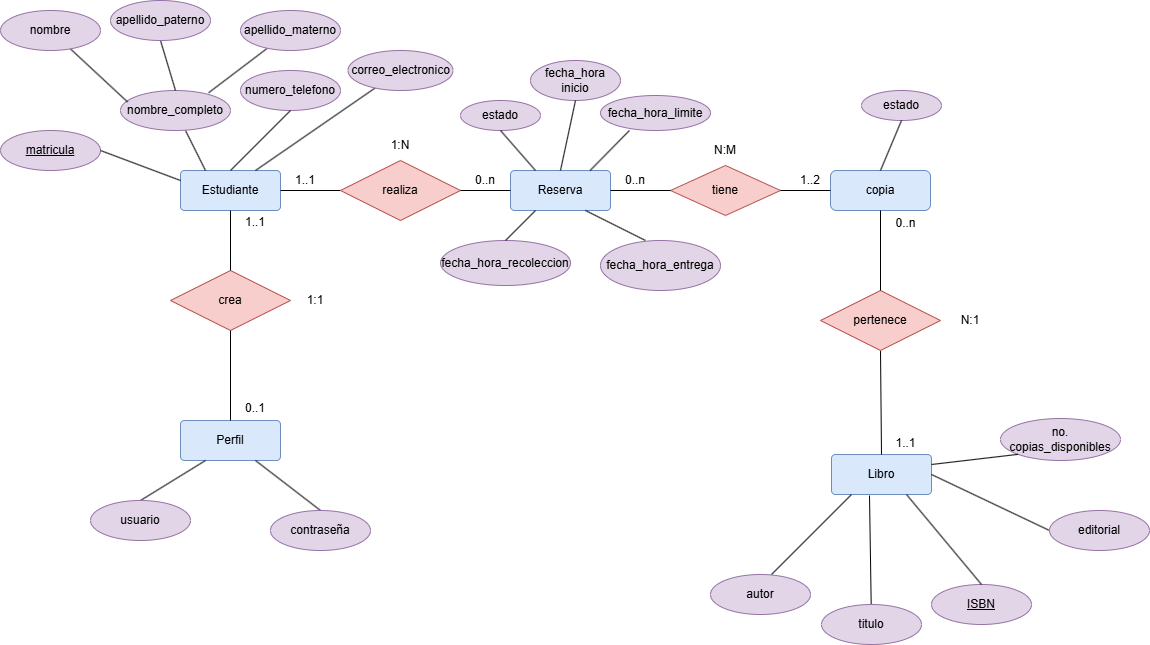

The diagram above was exported from draw.io. Its source (the exported page's mxGraphModel, read from the mxfile embedded in the PNG):
<mxGraphModel dx="1434" dy="780" grid="1" gridSize="10" guides="1" tooltips="1" connect="1" arrows="1" fold="1" page="1" pageScale="1" pageWidth="1169" pageHeight="827" math="0" shadow="0">
  <root>
    <mxCell id="0" />
    <mxCell id="1" parent="0" />
    <mxCell id="4spYVlbqOJkoiq2TyvUd-1" value="Estudiante" style="rounded=1;arcSize=10;whiteSpace=wrap;html=1;align=center;fillColor=#dae8fc;strokeColor=#6c8ebf;" parent="1" vertex="1">
      <mxGeometry x="200" y="210" width="100" height="40" as="geometry" />
    </mxCell>
    <mxCell id="4spYVlbqOJkoiq2TyvUd-2" value="" style="endArrow=none;html=1;rounded=0;exitX=0.25;exitY=0;exitDx=0;exitDy=0;" parent="1" source="4spYVlbqOJkoiq2TyvUd-1" target="4spYVlbqOJkoiq2TyvUd-3" edge="1">
      <mxGeometry width="50" height="50" relative="1" as="geometry">
        <mxPoint x="270" y="160" as="sourcePoint" />
        <mxPoint x="190" y="160" as="targetPoint" />
      </mxGeometry>
    </mxCell>
    <mxCell id="4spYVlbqOJkoiq2TyvUd-3" value="nombre_completo" style="ellipse;whiteSpace=wrap;html=1;align=center;fillColor=#e1d5e7;strokeColor=#9673a6;" parent="1" vertex="1">
      <mxGeometry x="140" y="130" width="110" height="40" as="geometry" />
    </mxCell>
    <mxCell id="4spYVlbqOJkoiq2TyvUd-4" value="" style="endArrow=none;html=1;rounded=0;exitX=0.064;exitY=0.286;exitDx=0;exitDy=0;exitPerimeter=0;" parent="1" source="4spYVlbqOJkoiq2TyvUd-3" target="4spYVlbqOJkoiq2TyvUd-6" edge="1">
      <mxGeometry width="50" height="50" relative="1" as="geometry">
        <mxPoint x="270" y="160" as="sourcePoint" />
        <mxPoint x="130" y="100" as="targetPoint" />
      </mxGeometry>
    </mxCell>
    <mxCell id="4spYVlbqOJkoiq2TyvUd-6" value="nombre" style="ellipse;whiteSpace=wrap;html=1;align=center;fillColor=#e1d5e7;strokeColor=#9673a6;" parent="1" vertex="1">
      <mxGeometry x="20" y="50" width="100" height="40" as="geometry" />
    </mxCell>
    <mxCell id="4spYVlbqOJkoiq2TyvUd-7" value="" style="endArrow=none;html=1;rounded=0;exitX=0.75;exitY=0;exitDx=0;exitDy=0;" parent="1" source="4spYVlbqOJkoiq2TyvUd-1" target="4spYVlbqOJkoiq2TyvUd-8" edge="1">
      <mxGeometry width="50" height="50" relative="1" as="geometry">
        <mxPoint x="270" y="160" as="sourcePoint" />
        <mxPoint x="220" y="100" as="targetPoint" />
      </mxGeometry>
    </mxCell>
    <mxCell id="4spYVlbqOJkoiq2TyvUd-8" value="correo_electronico" style="ellipse;whiteSpace=wrap;html=1;align=center;fillColor=#e1d5e7;strokeColor=#9673a6;" parent="1" vertex="1">
      <mxGeometry x="367.5" y="90" width="105" height="40" as="geometry" />
    </mxCell>
    <mxCell id="4spYVlbqOJkoiq2TyvUd-9" value="" style="endArrow=none;html=1;rounded=0;exitX=0.801;exitY=0.057;exitDx=0;exitDy=0;exitPerimeter=0;" parent="1" source="4spYVlbqOJkoiq2TyvUd-3" target="4spYVlbqOJkoiq2TyvUd-10" edge="1">
      <mxGeometry width="50" height="50" relative="1" as="geometry">
        <mxPoint x="270" y="160" as="sourcePoint" />
        <mxPoint x="230" y="80" as="targetPoint" />
      </mxGeometry>
    </mxCell>
    <mxCell id="4spYVlbqOJkoiq2TyvUd-10" value="apellido_materno" style="ellipse;whiteSpace=wrap;html=1;align=center;fillColor=#e1d5e7;strokeColor=#9673a6;" parent="1" vertex="1">
      <mxGeometry x="260" y="50" width="100" height="40" as="geometry" />
    </mxCell>
    <mxCell id="4spYVlbqOJkoiq2TyvUd-11" value="numero_telefono" style="ellipse;whiteSpace=wrap;html=1;align=center;fillColor=#e1d5e7;strokeColor=#9673a6;" parent="1" vertex="1">
      <mxGeometry x="260" y="110" width="100" height="40" as="geometry" />
    </mxCell>
    <mxCell id="4spYVlbqOJkoiq2TyvUd-12" value="" style="endArrow=none;html=1;rounded=0;entryX=0.5;entryY=1;entryDx=0;entryDy=0;exitX=0.5;exitY=0;exitDx=0;exitDy=0;" parent="1" source="4spYVlbqOJkoiq2TyvUd-1" target="4spYVlbqOJkoiq2TyvUd-11" edge="1">
      <mxGeometry width="50" height="50" relative="1" as="geometry">
        <mxPoint x="270" y="180" as="sourcePoint" />
        <mxPoint x="320" y="110" as="targetPoint" />
      </mxGeometry>
    </mxCell>
    <mxCell id="4spYVlbqOJkoiq2TyvUd-14" value="" style="endArrow=none;html=1;rounded=0;entryX=0.5;entryY=0;entryDx=0;entryDy=0;exitX=0.5;exitY=1;exitDx=0;exitDy=0;" parent="1" source="4spYVlbqOJkoiq2TyvUd-15" target="4spYVlbqOJkoiq2TyvUd-3" edge="1">
      <mxGeometry width="50" height="50" relative="1" as="geometry">
        <mxPoint x="40" y="140" as="sourcePoint" />
        <mxPoint x="230" y="110" as="targetPoint" />
      </mxGeometry>
    </mxCell>
    <mxCell id="4spYVlbqOJkoiq2TyvUd-15" value="apellido_paterno" style="ellipse;whiteSpace=wrap;html=1;align=center;fillColor=#e1d5e7;strokeColor=#9673a6;" parent="1" vertex="1">
      <mxGeometry x="130" y="40" width="100" height="40" as="geometry" />
    </mxCell>
    <mxCell id="4spYVlbqOJkoiq2TyvUd-16" value="Libro" style="rounded=1;arcSize=10;whiteSpace=wrap;html=1;align=center;fillColor=#dae8fc;strokeColor=#6c8ebf;" parent="1" vertex="1">
      <mxGeometry x="851" y="494" width="100" height="40" as="geometry" />
    </mxCell>
    <mxCell id="4spYVlbqOJkoiq2TyvUd-18" value="" style="endArrow=none;html=1;rounded=0;exitX=0.38;exitY=1.025;exitDx=0;exitDy=0;exitPerimeter=0;" parent="1" source="4spYVlbqOJkoiq2TyvUd-16" target="4spYVlbqOJkoiq2TyvUd-19" edge="1">
      <mxGeometry width="50" height="50" relative="1" as="geometry">
        <mxPoint x="551" y="414" as="sourcePoint" />
        <mxPoint x="831" y="434" as="targetPoint" />
      </mxGeometry>
    </mxCell>
    <mxCell id="4spYVlbqOJkoiq2TyvUd-19" value="titulo" style="ellipse;whiteSpace=wrap;html=1;align=center;fillColor=#e1d5e7;strokeColor=#9673a6;" parent="1" vertex="1">
      <mxGeometry x="840.9999999999998" y="644" width="100" height="40" as="geometry" />
    </mxCell>
    <mxCell id="4spYVlbqOJkoiq2TyvUd-20" value="autor" style="ellipse;whiteSpace=wrap;html=1;align=center;fillColor=#e1d5e7;strokeColor=#9673a6;" parent="1" vertex="1">
      <mxGeometry x="730" y="614" width="100" height="40" as="geometry" />
    </mxCell>
    <mxCell id="4spYVlbqOJkoiq2TyvUd-21" value="" style="endArrow=none;html=1;rounded=0;entryX=0.61;entryY=0;entryDx=0;entryDy=0;entryPerimeter=0;" parent="1" target="4spYVlbqOJkoiq2TyvUd-20" edge="1">
      <mxGeometry width="50" height="50" relative="1" as="geometry">
        <mxPoint x="871" y="534" as="sourcePoint" />
        <mxPoint x="601" y="534" as="targetPoint" />
      </mxGeometry>
    </mxCell>
    <mxCell id="4spYVlbqOJkoiq2TyvUd-22" value="" style="endArrow=none;html=1;rounded=0;exitX=1;exitY=0.5;exitDx=0;exitDy=0;entryX=0;entryY=0.5;entryDx=0;entryDy=0;" parent="1" source="4spYVlbqOJkoiq2TyvUd-16" target="4spYVlbqOJkoiq2TyvUd-23" edge="1">
      <mxGeometry width="50" height="50" relative="1" as="geometry">
        <mxPoint x="551" y="584" as="sourcePoint" />
        <mxPoint x="1021" y="444" as="targetPoint" />
      </mxGeometry>
    </mxCell>
    <mxCell id="4spYVlbqOJkoiq2TyvUd-23" value="editorial" style="ellipse;whiteSpace=wrap;html=1;align=center;fillColor=#e1d5e7;strokeColor=#9673a6;" parent="1" vertex="1">
      <mxGeometry x="1069" y="550" width="100" height="40" as="geometry" />
    </mxCell>
    <mxCell id="4spYVlbqOJkoiq2TyvUd-24" value="no. copias_disponibles" style="ellipse;whiteSpace=wrap;html=1;align=center;fillColor=#e1d5e7;strokeColor=#9673a6;" parent="1" vertex="1">
      <mxGeometry x="1020" y="458" width="120" height="42" as="geometry" />
    </mxCell>
    <mxCell id="4spYVlbqOJkoiq2TyvUd-25" value="" style="endArrow=none;html=1;rounded=0;exitX=0;exitY=1;exitDx=0;exitDy=0;entryX=1;entryY=0.25;entryDx=0;entryDy=0;" parent="1" source="4spYVlbqOJkoiq2TyvUd-24" target="4spYVlbqOJkoiq2TyvUd-16" edge="1">
      <mxGeometry width="50" height="50" relative="1" as="geometry">
        <mxPoint x="711" y="440" as="sourcePoint" />
        <mxPoint x="761" y="390" as="targetPoint" />
      </mxGeometry>
    </mxCell>
    <mxCell id="4spYVlbqOJkoiq2TyvUd-26" value="&lt;u&gt;matricula&lt;/u&gt;" style="ellipse;whiteSpace=wrap;html=1;align=center;fillColor=#e1d5e7;strokeColor=#9673a6;" parent="1" vertex="1">
      <mxGeometry x="20" y="170" width="100" height="40" as="geometry" />
    </mxCell>
    <mxCell id="4spYVlbqOJkoiq2TyvUd-27" value="" style="endArrow=none;html=1;rounded=0;entryX=1;entryY=0.5;entryDx=0;entryDy=0;exitX=0;exitY=0.25;exitDx=0;exitDy=0;" parent="1" source="4spYVlbqOJkoiq2TyvUd-1" target="4spYVlbqOJkoiq2TyvUd-26" edge="1">
      <mxGeometry width="50" height="50" relative="1" as="geometry">
        <mxPoint x="530" y="256" as="sourcePoint" />
        <mxPoint x="580" y="206" as="targetPoint" />
      </mxGeometry>
    </mxCell>
    <mxCell id="4spYVlbqOJkoiq2TyvUd-28" value="&lt;u&gt;ISBN&lt;/u&gt;" style="ellipse;whiteSpace=wrap;html=1;align=center;fillColor=#e1d5e7;strokeColor=#9673a6;" parent="1" vertex="1">
      <mxGeometry x="951" y="624" width="100" height="40" as="geometry" />
    </mxCell>
    <mxCell id="4spYVlbqOJkoiq2TyvUd-29" value="" style="endArrow=none;html=1;rounded=0;entryX=0.5;entryY=0;entryDx=0;entryDy=0;exitX=0.75;exitY=1;exitDx=0;exitDy=0;" parent="1" source="4spYVlbqOJkoiq2TyvUd-16" target="4spYVlbqOJkoiq2TyvUd-28" edge="1">
      <mxGeometry width="50" height="50" relative="1" as="geometry">
        <mxPoint x="671" y="540" as="sourcePoint" />
        <mxPoint x="721" y="490" as="targetPoint" />
      </mxGeometry>
    </mxCell>
    <mxCell id="4spYVlbqOJkoiq2TyvUd-30" value="Reserva" style="rounded=1;arcSize=10;whiteSpace=wrap;html=1;align=center;fillColor=#dae8fc;strokeColor=#6c8ebf;" parent="1" vertex="1">
      <mxGeometry x="530" y="210" width="100" height="40" as="geometry" />
    </mxCell>
    <mxCell id="4spYVlbqOJkoiq2TyvUd-31" value="estado" style="ellipse;whiteSpace=wrap;html=1;align=center;fillColor=#e1d5e7;strokeColor=#9673a6;" parent="1" vertex="1">
      <mxGeometry x="480" y="140" width="80" height="30" as="geometry" />
    </mxCell>
    <mxCell id="4spYVlbqOJkoiq2TyvUd-32" value="fecha_hora inicio" style="ellipse;whiteSpace=wrap;html=1;align=center;fillColor=#e1d5e7;strokeColor=#9673a6;" parent="1" vertex="1">
      <mxGeometry x="550" y="100" width="90" height="40" as="geometry" />
    </mxCell>
    <mxCell id="4spYVlbqOJkoiq2TyvUd-34" value="" style="endArrow=none;html=1;rounded=0;entryX=1;entryY=0.5;entryDx=0;entryDy=0;exitX=0;exitY=0.5;exitDx=0;exitDy=0;" parent="1" source="4spYVlbqOJkoiq2TyvUd-36" target="4spYVlbqOJkoiq2TyvUd-1" edge="1">
      <mxGeometry width="50" height="50" relative="1" as="geometry">
        <mxPoint x="330" y="230" as="sourcePoint" />
        <mxPoint x="650" y="380" as="targetPoint" />
      </mxGeometry>
    </mxCell>
    <mxCell id="4spYVlbqOJkoiq2TyvUd-36" value="realiza" style="shape=rhombus;perimeter=rhombusPerimeter;whiteSpace=wrap;html=1;align=center;fillColor=#f8cecc;strokeColor=#b85450;" parent="1" vertex="1">
      <mxGeometry x="360" y="200" width="120" height="60" as="geometry" />
    </mxCell>
    <mxCell id="4spYVlbqOJkoiq2TyvUd-37" value="" style="endArrow=none;html=1;rounded=0;entryX=1;entryY=0.5;entryDx=0;entryDy=0;exitX=0;exitY=0.5;exitDx=0;exitDy=0;" parent="1" source="4spYVlbqOJkoiq2TyvUd-30" target="4spYVlbqOJkoiq2TyvUd-36" edge="1">
      <mxGeometry width="50" height="50" relative="1" as="geometry">
        <mxPoint x="420" y="320" as="sourcePoint" />
        <mxPoint x="470" y="270" as="targetPoint" />
      </mxGeometry>
    </mxCell>
    <mxCell id="4spYVlbqOJkoiq2TyvUd-38" value="0..n" style="text;html=1;align=center;verticalAlign=middle;whiteSpace=wrap;rounded=0;" parent="1" vertex="1">
      <mxGeometry x="480" y="210" width="50" height="20" as="geometry" />
    </mxCell>
    <mxCell id="4spYVlbqOJkoiq2TyvUd-39" value="1..1" style="text;html=1;align=center;verticalAlign=middle;whiteSpace=wrap;rounded=0;" parent="1" vertex="1">
      <mxGeometry x="300" y="210" width="50" height="20" as="geometry" />
    </mxCell>
    <mxCell id="4spYVlbqOJkoiq2TyvUd-40" value="1:N" style="text;html=1;align=center;verticalAlign=middle;whiteSpace=wrap;rounded=0;" parent="1" vertex="1">
      <mxGeometry x="390" y="170" width="60" height="30" as="geometry" />
    </mxCell>
    <mxCell id="4spYVlbqOJkoiq2TyvUd-42" value="tiene" style="shape=rhombus;perimeter=rhombusPerimeter;whiteSpace=wrap;html=1;align=center;fillColor=#f8cecc;strokeColor=#b85450;" parent="1" vertex="1">
      <mxGeometry x="690" y="205" width="110" height="50" as="geometry" />
    </mxCell>
    <mxCell id="4spYVlbqOJkoiq2TyvUd-43" value="" style="endArrow=none;html=1;rounded=0;entryX=1;entryY=0.5;entryDx=0;entryDy=0;exitX=0;exitY=0.5;exitDx=0;exitDy=0;" parent="1" source="4spYVlbqOJkoiq2TyvUd-42" target="4spYVlbqOJkoiq2TyvUd-30" edge="1">
      <mxGeometry width="50" height="50" relative="1" as="geometry">
        <mxPoint x="480" y="320" as="sourcePoint" />
        <mxPoint x="530" y="270" as="targetPoint" />
      </mxGeometry>
    </mxCell>
    <mxCell id="4spYVlbqOJkoiq2TyvUd-44" value="" style="endArrow=none;html=1;rounded=0;exitX=0.5;exitY=0;exitDx=0;exitDy=0;entryX=0.5;entryY=1;entryDx=0;entryDy=0;" parent="1" source="4spYVlbqOJkoiq2TyvUd-16" target="pDvl311vUp8jfEBtqVLA-5" edge="1">
      <mxGeometry width="50" height="50" relative="1" as="geometry">
        <mxPoint x="472" y="604" as="sourcePoint" />
        <mxPoint x="901" y="444" as="targetPoint" />
      </mxGeometry>
    </mxCell>
    <mxCell id="4spYVlbqOJkoiq2TyvUd-45" value="" style="endArrow=none;html=1;rounded=0;entryX=0.5;entryY=1;entryDx=0;entryDy=0;exitX=0.25;exitY=0;exitDx=0;exitDy=0;" parent="1" source="4spYVlbqOJkoiq2TyvUd-30" target="4spYVlbqOJkoiq2TyvUd-31" edge="1">
      <mxGeometry width="50" height="50" relative="1" as="geometry">
        <mxPoint x="520" y="330" as="sourcePoint" />
        <mxPoint x="570" y="280" as="targetPoint" />
      </mxGeometry>
    </mxCell>
    <mxCell id="4spYVlbqOJkoiq2TyvUd-46" value="" style="endArrow=none;html=1;rounded=0;entryX=0.5;entryY=1;entryDx=0;entryDy=0;exitX=0.5;exitY=0;exitDx=0;exitDy=0;" parent="1" source="4spYVlbqOJkoiq2TyvUd-30" target="4spYVlbqOJkoiq2TyvUd-32" edge="1">
      <mxGeometry width="50" height="50" relative="1" as="geometry">
        <mxPoint x="520" y="80" as="sourcePoint" />
        <mxPoint x="570" y="30" as="targetPoint" />
      </mxGeometry>
    </mxCell>
    <mxCell id="4spYVlbqOJkoiq2TyvUd-47" value="fecha_hora_limite" style="ellipse;whiteSpace=wrap;html=1;align=center;fillColor=#e1d5e7;strokeColor=#9673a6;" parent="1" vertex="1">
      <mxGeometry x="620" y="135" width="110" height="35" as="geometry" />
    </mxCell>
    <mxCell id="4spYVlbqOJkoiq2TyvUd-48" value="" style="endArrow=none;html=1;rounded=0;entryX=0.263;entryY=1;entryDx=0;entryDy=0;exitX=0.796;exitY=0;exitDx=0;exitDy=0;entryPerimeter=0;exitPerimeter=0;" parent="1" source="4spYVlbqOJkoiq2TyvUd-30" target="4spYVlbqOJkoiq2TyvUd-47" edge="1">
      <mxGeometry width="50" height="50" relative="1" as="geometry">
        <mxPoint x="520" y="80" as="sourcePoint" />
        <mxPoint x="570" y="30" as="targetPoint" />
      </mxGeometry>
    </mxCell>
    <mxCell id="4spYVlbqOJkoiq2TyvUd-49" value="0..n" style="text;html=1;align=center;verticalAlign=middle;whiteSpace=wrap;rounded=0;" parent="1" vertex="1">
      <mxGeometry x="630" y="210" width="50" height="20" as="geometry" />
    </mxCell>
    <mxCell id="4spYVlbqOJkoiq2TyvUd-51" value="Perfil" style="rounded=1;arcSize=10;whiteSpace=wrap;html=1;align=center;fillColor=#dae8fc;strokeColor=#6c8ebf;" parent="1" vertex="1">
      <mxGeometry x="200" y="460" width="100" height="40" as="geometry" />
    </mxCell>
    <mxCell id="4spYVlbqOJkoiq2TyvUd-52" value="" style="endArrow=none;html=1;rounded=0;entryX=0.25;entryY=1;entryDx=0;entryDy=0;exitX=0.5;exitY=0;exitDx=0;exitDy=0;" parent="1" source="4spYVlbqOJkoiq2TyvUd-53" target="4spYVlbqOJkoiq2TyvUd-51" edge="1">
      <mxGeometry width="50" height="50" relative="1" as="geometry">
        <mxPoint x="190" y="550" as="sourcePoint" />
        <mxPoint x="390" y="360" as="targetPoint" />
      </mxGeometry>
    </mxCell>
    <mxCell id="4spYVlbqOJkoiq2TyvUd-53" value="usuario" style="ellipse;whiteSpace=wrap;html=1;align=center;fillColor=#e1d5e7;strokeColor=#9673a6;" parent="1" vertex="1">
      <mxGeometry x="110" y="540" width="100" height="40" as="geometry" />
    </mxCell>
    <mxCell id="4spYVlbqOJkoiq2TyvUd-54" value="" style="endArrow=none;html=1;rounded=0;entryX=0.75;entryY=1;entryDx=0;entryDy=0;exitX=0.5;exitY=0;exitDx=0;exitDy=0;" parent="1" source="4spYVlbqOJkoiq2TyvUd-55" target="4spYVlbqOJkoiq2TyvUd-51" edge="1">
      <mxGeometry width="50" height="50" relative="1" as="geometry">
        <mxPoint x="310" y="530" as="sourcePoint" />
        <mxPoint x="390" y="360" as="targetPoint" />
      </mxGeometry>
    </mxCell>
    <mxCell id="4spYVlbqOJkoiq2TyvUd-55" value="contraseña" style="ellipse;whiteSpace=wrap;html=1;align=center;fillColor=#e1d5e7;strokeColor=#9673a6;" parent="1" vertex="1">
      <mxGeometry x="290" y="550" width="100" height="40" as="geometry" />
    </mxCell>
    <mxCell id="4spYVlbqOJkoiq2TyvUd-57" value="crea" style="shape=rhombus;perimeter=rhombusPerimeter;whiteSpace=wrap;html=1;align=center;fillColor=#f8cecc;strokeColor=#b85450;" parent="1" vertex="1">
      <mxGeometry x="190" y="310" width="120" height="60" as="geometry" />
    </mxCell>
    <mxCell id="4spYVlbqOJkoiq2TyvUd-58" value="" style="endArrow=none;html=1;rounded=0;entryX=0.5;entryY=1;entryDx=0;entryDy=0;exitX=0.5;exitY=0;exitDx=0;exitDy=0;" parent="1" source="4spYVlbqOJkoiq2TyvUd-57" target="4spYVlbqOJkoiq2TyvUd-1" edge="1">
      <mxGeometry width="50" height="50" relative="1" as="geometry">
        <mxPoint x="530" y="330" as="sourcePoint" />
        <mxPoint x="580" y="280" as="targetPoint" />
      </mxGeometry>
    </mxCell>
    <mxCell id="4spYVlbqOJkoiq2TyvUd-59" value="" style="endArrow=none;html=1;rounded=0;entryX=0.5;entryY=1;entryDx=0;entryDy=0;exitX=0.5;exitY=0;exitDx=0;exitDy=0;" parent="1" source="4spYVlbqOJkoiq2TyvUd-51" target="4spYVlbqOJkoiq2TyvUd-57" edge="1">
      <mxGeometry width="50" height="50" relative="1" as="geometry">
        <mxPoint x="530" y="330" as="sourcePoint" />
        <mxPoint x="580" y="280" as="targetPoint" />
      </mxGeometry>
    </mxCell>
    <mxCell id="4spYVlbqOJkoiq2TyvUd-60" value="0..1" style="text;html=1;align=center;verticalAlign=middle;whiteSpace=wrap;rounded=0;" parent="1" vertex="1">
      <mxGeometry x="250" y="436" width="50" height="24" as="geometry" />
    </mxCell>
    <mxCell id="4spYVlbqOJkoiq2TyvUd-61" value="1..1" style="text;html=1;align=center;verticalAlign=middle;whiteSpace=wrap;rounded=0;" parent="1" vertex="1">
      <mxGeometry x="250" y="250" width="50" height="24" as="geometry" />
    </mxCell>
    <mxCell id="4spYVlbqOJkoiq2TyvUd-62" value="1:1" style="text;html=1;align=center;verticalAlign=middle;whiteSpace=wrap;rounded=0;" parent="1" vertex="1">
      <mxGeometry x="310" y="328" width="50" height="24" as="geometry" />
    </mxCell>
    <mxCell id="4spYVlbqOJkoiq2TyvUd-63" value="N:M" style="text;html=1;align=center;verticalAlign=middle;whiteSpace=wrap;rounded=0;" parent="1" vertex="1">
      <mxGeometry x="720" y="180" width="50" height="20" as="geometry" />
    </mxCell>
    <mxCell id="pDvl311vUp8jfEBtqVLA-1" value="copia" style="rounded=1;whiteSpace=wrap;html=1;fillColor=#dae8fc;strokeColor=#6c8ebf;" vertex="1" parent="1">
      <mxGeometry x="850" y="210" width="100" height="40" as="geometry" />
    </mxCell>
    <mxCell id="pDvl311vUp8jfEBtqVLA-2" value="estado" style="ellipse;whiteSpace=wrap;html=1;align=center;fillColor=#e1d5e7;strokeColor=#9673a6;" vertex="1" parent="1">
      <mxGeometry x="881" y="130" width="80" height="30" as="geometry" />
    </mxCell>
    <mxCell id="pDvl311vUp8jfEBtqVLA-3" value="" style="endArrow=none;html=1;rounded=0;entryX=0.5;entryY=1;entryDx=0;entryDy=0;exitX=0.5;exitY=0;exitDx=0;exitDy=0;" edge="1" parent="1" source="pDvl311vUp8jfEBtqVLA-1" target="pDvl311vUp8jfEBtqVLA-2">
      <mxGeometry width="50" height="50" relative="1" as="geometry">
        <mxPoint x="541" y="430" as="sourcePoint" />
        <mxPoint x="591" y="380" as="targetPoint" />
      </mxGeometry>
    </mxCell>
    <mxCell id="pDvl311vUp8jfEBtqVLA-4" value="" style="endArrow=none;html=1;rounded=0;entryX=1;entryY=0.5;entryDx=0;entryDy=0;exitX=0;exitY=0.5;exitDx=0;exitDy=0;" edge="1" parent="1" source="pDvl311vUp8jfEBtqVLA-1" target="4spYVlbqOJkoiq2TyvUd-42">
      <mxGeometry width="50" height="50" relative="1" as="geometry">
        <mxPoint x="560" y="430" as="sourcePoint" />
        <mxPoint x="610" y="380" as="targetPoint" />
      </mxGeometry>
    </mxCell>
    <mxCell id="pDvl311vUp8jfEBtqVLA-5" value="pertenece" style="shape=rhombus;perimeter=rhombusPerimeter;whiteSpace=wrap;html=1;align=center;fillColor=#f8cecc;strokeColor=#b85450;" vertex="1" parent="1">
      <mxGeometry x="840" y="330" width="120" height="60" as="geometry" />
    </mxCell>
    <mxCell id="pDvl311vUp8jfEBtqVLA-6" value="" style="endArrow=none;html=1;rounded=0;entryX=0.5;entryY=1;entryDx=0;entryDy=0;exitX=0.5;exitY=0;exitDx=0;exitDy=0;" edge="1" parent="1" source="pDvl311vUp8jfEBtqVLA-5" target="pDvl311vUp8jfEBtqVLA-1">
      <mxGeometry width="50" height="50" relative="1" as="geometry">
        <mxPoint x="530" y="430" as="sourcePoint" />
        <mxPoint x="580" y="380" as="targetPoint" />
      </mxGeometry>
    </mxCell>
    <mxCell id="pDvl311vUp8jfEBtqVLA-7" value="1..1" style="text;html=1;align=center;verticalAlign=middle;whiteSpace=wrap;rounded=0;" vertex="1" parent="1">
      <mxGeometry x="901" y="470" width="49" height="25" as="geometry" />
    </mxCell>
    <mxCell id="pDvl311vUp8jfEBtqVLA-8" value="0..n" style="text;html=1;align=center;verticalAlign=middle;whiteSpace=wrap;rounded=0;" vertex="1" parent="1">
      <mxGeometry x="901" y="250" width="49" height="25" as="geometry" />
    </mxCell>
    <mxCell id="pDvl311vUp8jfEBtqVLA-9" value="N:1" style="text;html=1;align=center;verticalAlign=middle;whiteSpace=wrap;rounded=0;" vertex="1" parent="1">
      <mxGeometry x="960" y="345" width="60" height="30" as="geometry" />
    </mxCell>
    <mxCell id="pDvl311vUp8jfEBtqVLA-10" value="1..2" style="text;html=1;align=center;verticalAlign=middle;whiteSpace=wrap;rounded=0;" vertex="1" parent="1">
      <mxGeometry x="810" y="210" width="40" height="20" as="geometry" />
    </mxCell>
    <mxCell id="pDvl311vUp8jfEBtqVLA-11" value="fecha_hora_recoleccion" style="ellipse;whiteSpace=wrap;html=1;align=center;fillColor=#e1d5e7;strokeColor=#9673a6;" vertex="1" parent="1">
      <mxGeometry x="460" y="280" width="130" height="45" as="geometry" />
    </mxCell>
    <mxCell id="pDvl311vUp8jfEBtqVLA-12" value="" style="endArrow=none;html=1;rounded=0;entryX=0.25;entryY=1;entryDx=0;entryDy=0;exitX=0.5;exitY=0;exitDx=0;exitDy=0;" edge="1" parent="1" source="pDvl311vUp8jfEBtqVLA-11" target="4spYVlbqOJkoiq2TyvUd-30">
      <mxGeometry width="50" height="50" relative="1" as="geometry">
        <mxPoint x="580" y="240" as="sourcePoint" />
        <mxPoint x="630" y="190" as="targetPoint" />
      </mxGeometry>
    </mxCell>
    <mxCell id="pDvl311vUp8jfEBtqVLA-13" value="" style="endArrow=none;html=1;rounded=0;exitX=0.75;exitY=1;exitDx=0;exitDy=0;entryX=0.375;entryY=0;entryDx=0;entryDy=0;entryPerimeter=0;" edge="1" parent="1" source="4spYVlbqOJkoiq2TyvUd-30" target="pDvl311vUp8jfEBtqVLA-14">
      <mxGeometry width="50" height="50" relative="1" as="geometry">
        <mxPoint x="580" y="240" as="sourcePoint" />
        <mxPoint x="630" y="280" as="targetPoint" />
      </mxGeometry>
    </mxCell>
    <mxCell id="pDvl311vUp8jfEBtqVLA-14" value="fecha_hora_entrega" style="ellipse;whiteSpace=wrap;html=1;align=center;fillColor=#e1d5e7;strokeColor=#9673a6;" vertex="1" parent="1">
      <mxGeometry x="620" y="280" width="120" height="50" as="geometry" />
    </mxCell>
  </root>
</mxGraphModel>